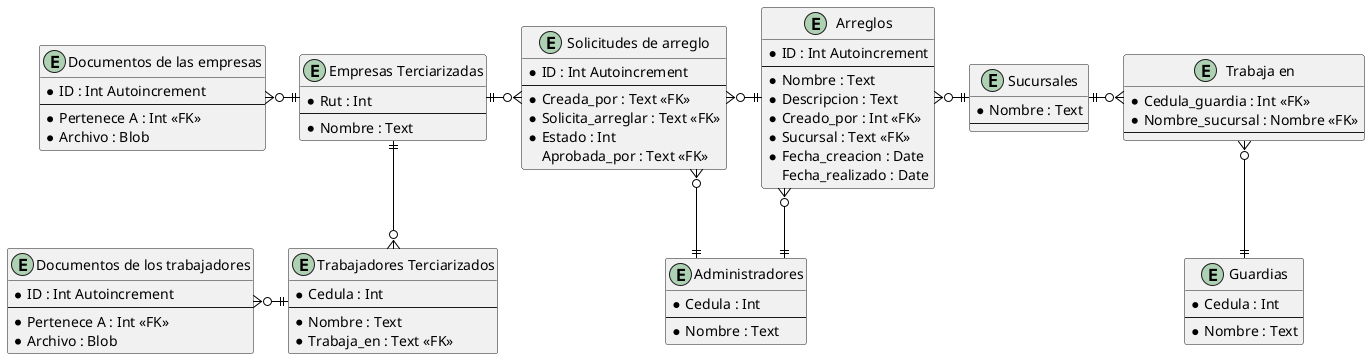

The diagram above was rendered by PlantUML. Its source (embedded in the PNG):
@startuml "Diagrama_de_la_Base_de_datos"

skinparam {
	BackgroundColor white
	LineType Ortho
	ArrowColor Black
	Entity {
		FontColor Black
		BackgroundColor White
		BorderColor Black
	}
}

'left to right direction

entity "Sucursales" {
	* Nombre : Text
	--
}

entity "Administradores" {
	* Cedula : Int
	--
	* Nombre : Text
}

entity "Guardias" {
	* Cedula : Int
	--
	* Nombre : Text
}

entity "Trabaja en" {
	* Cedula_guardia : Int <<FK>>
	* Nombre_sucursal : Nombre <<FK>>
	--
}

entity "Empresas Terciarizadas" {
	* Rut : Int
	--
	* Nombre : Text
}

entity "Documentos de las empresas" {
	* ID : Int Autoincrement
	--
	* Pertenece A : Int <<FK>>
	* Archivo : Blob
}

entity "Trabajadores Terciarizados" {
	* Cedula : Int
	--
	* Nombre : Text
	* Trabaja_en : Text <<FK>>
}

entity "Documentos de los trabajadores" {
	* ID : Int Autoincrement
	--
	* Pertenece A : Int <<FK>>
	* Archivo : Blob
}

entity "Arreglos" {
	* ID : Int Autoincrement
	--
	* Nombre : Text
	* Descripcion : Text
	* Creado_por : Int <<FK>>
	* Sucursal : Text <<FK>>
	* Fecha_creacion : Date
	Fecha_realizado : Date
}

entity "Solicitudes de arreglo" {
	* ID : Int Autoincrement
	--
	* Creada_por : Text <<FK>>
	* Solicita_arreglar : Text <<FK>>
	* Estado : Int
	Aprobada_por : Text <<FK>>
}

' Añadiendo las relaciones:
"Sucursales" ||-r-o{ "Trabaja en"
"Guardias" ||-u-o{ "Trabaja en"
"Administradores" ||-u-o{ "Arreglos"
"Administradores" ||-u-o{ "Solicitudes de arreglo"
"Arreglos" }o-r-||"Sucursales"
"Arreglos" ||-l-o{ "Solicitudes de arreglo"
"Empresas Terciarizadas" ||-r-o{ "Solicitudes de arreglo"
"Empresas Terciarizadas" ||-l-o{ "Documentos de las empresas"
"Empresas Terciarizadas" ||-d-o{ "Trabajadores Terciarizados"
"Trabajadores Terciarizados" ||-l-o{ "Documentos de los trabajadores"

' Puedo poner ':' despues de una relacion pa poner comentario en el medio

@enduml